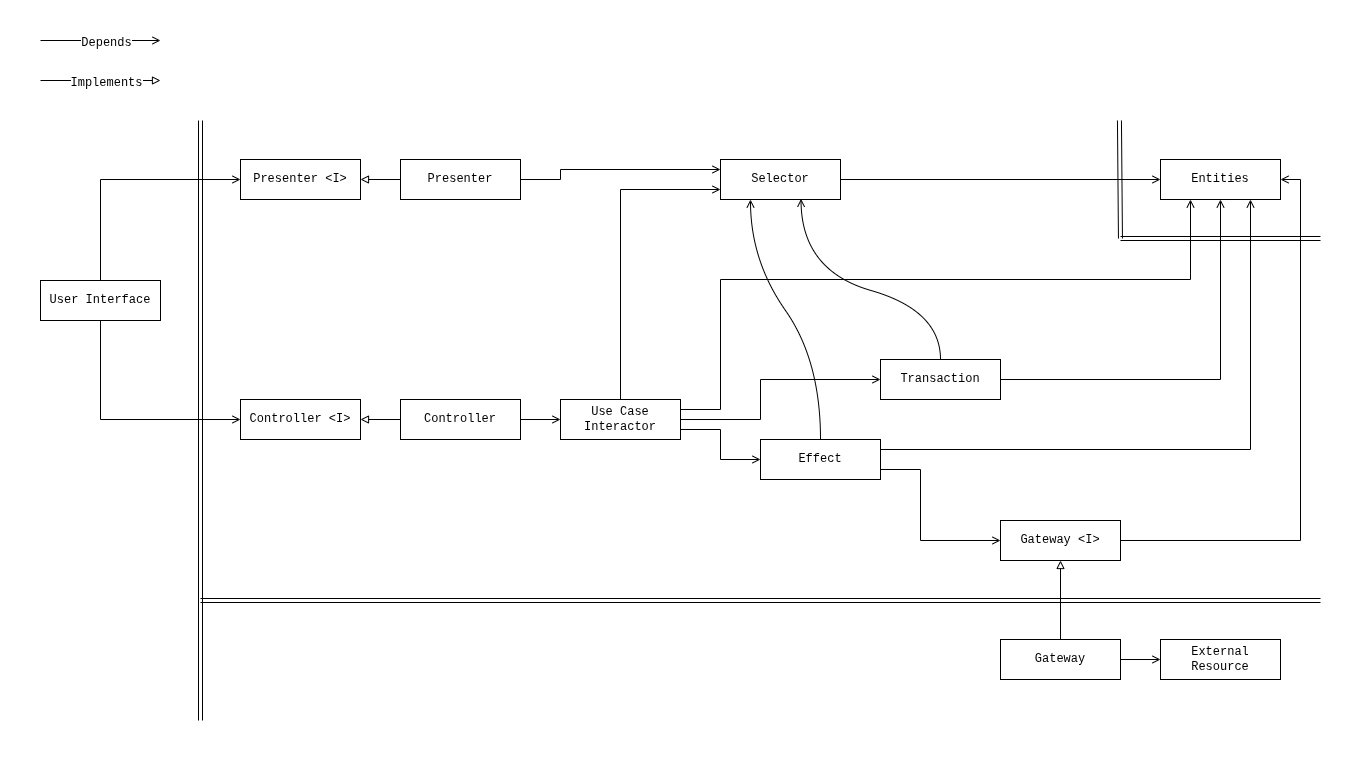

The diagram above was exported from draw.io. Its source (the exported page's mxGraphModel, read from the mxfile embedded in the PNG):
<mxGraphModel dx="2054" dy="1117" grid="1" gridSize="10" guides="1" tooltips="1" connect="1" arrows="1" fold="1" page="1" pageScale="1" pageWidth="1360" pageHeight="760" math="0" shadow="0">
  <root>
    <mxCell id="0" />
    <mxCell id="1" parent="0" />
    <mxCell id="_mrbla380fFRLsQuaa7w-15" edge="1" parent="1" source="Uf6waWobrHNzX_JEaX-0-7" style="edgeStyle=orthogonalEdgeStyle;rounded=0;orthogonalLoop=1;jettySize=auto;html=1;exitX=0.5;exitY=0;exitDx=0;exitDy=0;entryX=0;entryY=0.5;entryDx=0;entryDy=0;endArrow=open;endFill=0;" target="_mrbla380fFRLsQuaa7w-2">
      <mxGeometry relative="1" as="geometry" />
    </mxCell>
    <mxCell id="_mrbla380fFRLsQuaa7w-17" edge="1" parent="1" source="Uf6waWobrHNzX_JEaX-0-7" style="edgeStyle=orthogonalEdgeStyle;rounded=0;orthogonalLoop=1;jettySize=auto;html=1;exitX=0.5;exitY=1;exitDx=0;exitDy=0;entryX=0;entryY=0.5;entryDx=0;entryDy=0;endArrow=open;endFill=0;" target="_mrbla380fFRLsQuaa7w-3">
      <mxGeometry relative="1" as="geometry" />
    </mxCell>
    <mxCell id="Uf6waWobrHNzX_JEaX-0-7" parent="1" style="rounded=0;whiteSpace=wrap;html=1;fontFamily=Courier New;fontSize=12;" value="User Interface" vertex="1">
      <mxGeometry height="40" width="120" x="40" y="280" as="geometry" />
    </mxCell>
    <mxCell id="_mrbla380fFRLsQuaa7w-2" parent="1" style="rounded=0;whiteSpace=wrap;html=1;fontFamily=Courier New;fontSize=12;" value="Presenter &amp;lt;I&amp;gt;" vertex="1">
      <mxGeometry height="40" width="120" x="240" y="159" as="geometry" />
    </mxCell>
    <mxCell id="_mrbla380fFRLsQuaa7w-3" parent="1" style="rounded=0;whiteSpace=wrap;html=1;fontFamily=Courier New;fontSize=12;" value="Controller &amp;lt;I&amp;gt;" vertex="1">
      <mxGeometry height="40" width="120" x="240" y="399" as="geometry" />
    </mxCell>
    <mxCell id="_mrbla380fFRLsQuaa7w-18" edge="1" parent="1" source="_mrbla380fFRLsQuaa7w-4" style="edgeStyle=orthogonalEdgeStyle;rounded=0;orthogonalLoop=1;jettySize=auto;html=1;exitX=0;exitY=0.5;exitDx=0;exitDy=0;entryX=1;entryY=0.5;entryDx=0;entryDy=0;endArrow=block;endFill=0;" target="_mrbla380fFRLsQuaa7w-2">
      <mxGeometry relative="1" as="geometry" />
    </mxCell>
    <mxCell id="_mrbla380fFRLsQuaa7w-20" edge="1" parent="1" source="_mrbla380fFRLsQuaa7w-4" style="edgeStyle=orthogonalEdgeStyle;rounded=0;orthogonalLoop=1;jettySize=auto;html=1;exitX=1;exitY=0.5;exitDx=0;exitDy=0;endArrow=open;endFill=0;entryX=0;entryY=0.25;entryDx=0;entryDy=0;" target="_mrbla380fFRLsQuaa7w-8">
      <mxGeometry relative="1" as="geometry">
        <Array as="points">
          <mxPoint x="560" y="179" />
          <mxPoint x="560" y="169" />
        </Array>
      </mxGeometry>
    </mxCell>
    <mxCell id="_mrbla380fFRLsQuaa7w-4" parent="1" style="rounded=0;whiteSpace=wrap;html=1;fontFamily=Courier New;fontSize=12;" value="Presenter" vertex="1">
      <mxGeometry height="40" width="120" x="400" y="159" as="geometry" />
    </mxCell>
    <mxCell id="_mrbla380fFRLsQuaa7w-19" edge="1" parent="1" source="_mrbla380fFRLsQuaa7w-6" style="edgeStyle=orthogonalEdgeStyle;rounded=0;orthogonalLoop=1;jettySize=auto;html=1;exitX=0;exitY=0.5;exitDx=0;exitDy=0;endArrow=block;endFill=0;" target="_mrbla380fFRLsQuaa7w-3">
      <mxGeometry relative="1" as="geometry" />
    </mxCell>
    <mxCell id="_mrbla380fFRLsQuaa7w-21" edge="1" parent="1" source="_mrbla380fFRLsQuaa7w-6" style="edgeStyle=orthogonalEdgeStyle;rounded=0;orthogonalLoop=1;jettySize=auto;html=1;exitX=1;exitY=0.5;exitDx=0;exitDy=0;entryX=0;entryY=0.5;entryDx=0;entryDy=0;endArrow=open;endFill=0;" target="_mrbla380fFRLsQuaa7w-7">
      <mxGeometry relative="1" as="geometry" />
    </mxCell>
    <mxCell id="_mrbla380fFRLsQuaa7w-6" parent="1" style="rounded=0;whiteSpace=wrap;html=1;fontFamily=Courier New;fontSize=12;" value="Controller" vertex="1">
      <mxGeometry height="40" width="120" x="400" y="399" as="geometry" />
    </mxCell>
    <mxCell id="_mrbla380fFRLsQuaa7w-49" edge="1" parent="1" source="_mrbla380fFRLsQuaa7w-7" style="edgeStyle=orthogonalEdgeStyle;rounded=0;orthogonalLoop=1;jettySize=auto;html=1;entryX=0.25;entryY=1;entryDx=0;entryDy=0;exitX=1;exitY=0.25;exitDx=0;exitDy=0;endArrow=open;endFill=0;jumpStyle=gap;" target="_mrbla380fFRLsQuaa7w-11">
      <mxGeometry relative="1" as="geometry">
        <Array as="points">
          <mxPoint x="720" y="409" />
          <mxPoint x="720" y="279" />
          <mxPoint x="1190" y="279" />
        </Array>
        <mxPoint x="730" y="379" as="sourcePoint" />
      </mxGeometry>
    </mxCell>
    <mxCell id="_mrbla380fFRLsQuaa7w-51" edge="1" parent="1" source="_mrbla380fFRLsQuaa7w-7" style="edgeStyle=orthogonalEdgeStyle;rounded=0;orthogonalLoop=1;jettySize=auto;html=1;exitX=1;exitY=0.75;exitDx=0;exitDy=0;entryX=0;entryY=0.5;entryDx=0;entryDy=0;endArrow=open;endFill=0;" target="_mrbla380fFRLsQuaa7w-10">
      <mxGeometry relative="1" as="geometry">
        <Array as="points">
          <mxPoint x="720" y="429" />
          <mxPoint x="720" y="459" />
        </Array>
      </mxGeometry>
    </mxCell>
    <mxCell id="_mrbla380fFRLsQuaa7w-52" edge="1" parent="1" source="_mrbla380fFRLsQuaa7w-7" style="edgeStyle=orthogonalEdgeStyle;rounded=0;orthogonalLoop=1;jettySize=auto;html=1;entryX=0;entryY=0.5;entryDx=0;entryDy=0;endArrow=open;endFill=0;" target="_mrbla380fFRLsQuaa7w-9">
      <mxGeometry relative="1" as="geometry">
        <Array as="points">
          <mxPoint x="760" y="419" />
          <mxPoint x="760" y="379" />
        </Array>
      </mxGeometry>
    </mxCell>
    <mxCell id="_mrbla380fFRLsQuaa7w-55" edge="1" parent="1" source="_mrbla380fFRLsQuaa7w-7" style="edgeStyle=orthogonalEdgeStyle;rounded=0;orthogonalLoop=1;jettySize=auto;html=1;entryX=0;entryY=0.75;entryDx=0;entryDy=0;endArrow=open;endFill=0;exitX=0.5;exitY=0;exitDx=0;exitDy=0;" target="_mrbla380fFRLsQuaa7w-8">
      <mxGeometry relative="1" as="geometry">
        <Array as="points">
          <mxPoint x="620" y="189" />
        </Array>
      </mxGeometry>
    </mxCell>
    <mxCell id="_mrbla380fFRLsQuaa7w-7" parent="1" style="rounded=0;whiteSpace=wrap;html=1;fontFamily=Courier New;fontSize=12;" value="Use Case&lt;br&gt;Interactor" vertex="1">
      <mxGeometry height="40" width="120" x="560" y="399" as="geometry" />
    </mxCell>
    <mxCell id="_mrbla380fFRLsQuaa7w-50" edge="1" parent="1" source="_mrbla380fFRLsQuaa7w-8" style="edgeStyle=orthogonalEdgeStyle;rounded=0;orthogonalLoop=1;jettySize=auto;html=1;endArrow=open;endFill=0;exitX=1;exitY=0.5;exitDx=0;exitDy=0;" target="_mrbla380fFRLsQuaa7w-11">
      <mxGeometry relative="1" as="geometry" />
    </mxCell>
    <mxCell id="_mrbla380fFRLsQuaa7w-8" parent="1" style="rounded=0;whiteSpace=wrap;html=1;fontFamily=Courier New;fontSize=12;" value="Selector" vertex="1">
      <mxGeometry height="40" width="120" x="720" y="159" as="geometry" />
    </mxCell>
    <mxCell id="_mrbla380fFRLsQuaa7w-46" edge="1" parent="1" source="_mrbla380fFRLsQuaa7w-9" style="edgeStyle=orthogonalEdgeStyle;rounded=0;orthogonalLoop=1;jettySize=auto;html=1;exitX=1;exitY=0.5;exitDx=0;exitDy=0;entryX=0.5;entryY=1;entryDx=0;entryDy=0;endArrow=open;endFill=0;" target="_mrbla380fFRLsQuaa7w-11">
      <mxGeometry relative="1" as="geometry" />
    </mxCell>
    <mxCell id="_mrbla380fFRLsQuaa7w-9" parent="1" style="rounded=0;whiteSpace=wrap;html=1;fontFamily=Courier New;fontSize=12;" value="Transaction" vertex="1">
      <mxGeometry height="40" width="120" x="880" y="359" as="geometry" />
    </mxCell>
    <mxCell id="_mrbla380fFRLsQuaa7w-48" edge="1" parent="1" source="_mrbla380fFRLsQuaa7w-10" style="edgeStyle=orthogonalEdgeStyle;rounded=0;orthogonalLoop=1;jettySize=auto;html=1;exitX=1;exitY=0.25;exitDx=0;exitDy=0;entryX=0.75;entryY=1;entryDx=0;entryDy=0;endArrow=open;endFill=0;" target="_mrbla380fFRLsQuaa7w-11">
      <mxGeometry relative="1" as="geometry" />
    </mxCell>
    <mxCell id="_mrbla380fFRLsQuaa7w-54" edge="1" parent="1" source="_mrbla380fFRLsQuaa7w-10" style="edgeStyle=orthogonalEdgeStyle;rounded=0;orthogonalLoop=1;jettySize=auto;html=1;exitX=1;exitY=0.75;exitDx=0;exitDy=0;entryX=0;entryY=0.5;entryDx=0;entryDy=0;endArrow=open;endFill=0;" target="_mrbla380fFRLsQuaa7w-12">
      <mxGeometry relative="1" as="geometry">
        <Array as="points">
          <mxPoint x="920" y="469" />
          <mxPoint x="920" y="540" />
        </Array>
      </mxGeometry>
    </mxCell>
    <mxCell id="_mrbla380fFRLsQuaa7w-10" parent="1" style="rounded=0;whiteSpace=wrap;html=1;fontFamily=Courier New;fontSize=12;" value="Effect" vertex="1">
      <mxGeometry height="40" width="120" x="760" y="439" as="geometry" />
    </mxCell>
    <mxCell id="_mrbla380fFRLsQuaa7w-11" parent="1" style="rounded=0;whiteSpace=wrap;html=1;fontFamily=Courier New;fontSize=12;" value="Entities" vertex="1">
      <mxGeometry height="40" width="120" x="1160" y="159" as="geometry" />
    </mxCell>
    <mxCell id="_mrbla380fFRLsQuaa7w-25" edge="1" parent="1" source="_mrbla380fFRLsQuaa7w-12" style="edgeStyle=orthogonalEdgeStyle;rounded=0;orthogonalLoop=1;jettySize=auto;html=1;exitX=0.5;exitY=1;exitDx=0;exitDy=0;endArrow=none;endFill=0;startArrow=block;startFill=0;" target="_mrbla380fFRLsQuaa7w-13">
      <mxGeometry relative="1" as="geometry" />
    </mxCell>
    <mxCell id="_mrbla380fFRLsQuaa7w-12" parent="1" style="rounded=0;whiteSpace=wrap;html=1;fontFamily=Courier New;fontSize=12;" value="Gateway &amp;lt;I&amp;gt;" vertex="1">
      <mxGeometry height="40" width="120" x="1000" y="520" as="geometry" />
    </mxCell>
    <mxCell id="_mrbla380fFRLsQuaa7w-26" edge="1" parent="1" source="_mrbla380fFRLsQuaa7w-13" style="edgeStyle=orthogonalEdgeStyle;rounded=0;orthogonalLoop=1;jettySize=auto;html=1;endArrow=open;endFill=0;exitX=1;exitY=0.5;exitDx=0;exitDy=0;" target="_mrbla380fFRLsQuaa7w-14">
      <mxGeometry relative="1" as="geometry">
        <mxPoint x="1200" y="620" as="sourcePoint" />
      </mxGeometry>
    </mxCell>
    <mxCell id="iuqSwTFfIj7SjlslawJU-1" edge="1" parent="1" source="_mrbla380fFRLsQuaa7w-12" style="edgeStyle=elbowEdgeStyle;rounded=0;orthogonalLoop=1;jettySize=auto;html=1;exitX=1;exitY=0.5;exitDx=0;exitDy=0;entryX=1;entryY=0.5;entryDx=0;entryDy=0;endArrow=open;endFill=0;" target="_mrbla380fFRLsQuaa7w-11">
      <mxGeometry relative="1" as="geometry">
        <Array as="points">
          <mxPoint x="1300" y="470" />
          <mxPoint x="1320" y="410" />
        </Array>
      </mxGeometry>
    </mxCell>
    <mxCell id="_mrbla380fFRLsQuaa7w-13" parent="1" style="rounded=0;whiteSpace=wrap;html=1;fontFamily=Courier New;fontSize=12;" value="Gateway" vertex="1">
      <mxGeometry height="40" width="120" x="1000" y="639" as="geometry" />
    </mxCell>
    <mxCell id="_mrbla380fFRLsQuaa7w-14" parent="1" style="rounded=0;whiteSpace=wrap;html=1;fontFamily=Courier New;fontSize=12;" value="External&lt;br&gt;Resource" vertex="1">
      <mxGeometry height="40" width="120" x="1160" y="639" as="geometry" />
    </mxCell>
    <mxCell id="_mrbla380fFRLsQuaa7w-56" edge="1" parent="1" source="_mrbla380fFRLsQuaa7w-9" style="curved=1;endArrow=open;html=1;rounded=0;entryX=0.671;entryY=0.983;entryDx=0;entryDy=0;exitX=0.5;exitY=0;exitDx=0;exitDy=0;endFill=0;entryPerimeter=0;" target="_mrbla380fFRLsQuaa7w-8" value="">
      <mxGeometry height="50" relative="1" width="50" as="geometry">
        <Array as="points">
          <mxPoint x="940" y="310" />
          <mxPoint x="801" y="270" />
        </Array>
        <mxPoint x="920" y="539" as="sourcePoint" />
        <mxPoint x="970" y="489" as="targetPoint" />
      </mxGeometry>
    </mxCell>
    <mxCell id="_mrbla380fFRLsQuaa7w-57" edge="1" parent="1" source="_mrbla380fFRLsQuaa7w-10" style="curved=1;endArrow=open;html=1;rounded=0;exitX=0.5;exitY=0;exitDx=0;exitDy=0;entryX=0.25;entryY=1;entryDx=0;entryDy=0;endFill=0;" target="_mrbla380fFRLsQuaa7w-8" value="">
      <mxGeometry height="50" relative="1" width="50" as="geometry">
        <Array as="points">
          <mxPoint x="820" y="360" />
          <mxPoint x="750" y="260" />
        </Array>
        <mxPoint x="920" y="539" as="sourcePoint" />
        <mxPoint x="970" y="489" as="targetPoint" />
      </mxGeometry>
    </mxCell>
    <mxCell id="_mrbla380fFRLsQuaa7w-64" edge="1" parent="1" style="shape=link;html=1;rounded=0;" value="">
      <mxGeometry relative="1" width="100" as="geometry">
        <mxPoint x="200" y="720" as="sourcePoint" />
        <mxPoint x="200" y="120" as="targetPoint" />
      </mxGeometry>
    </mxCell>
    <mxCell id="_mrbla380fFRLsQuaa7w-65" edge="1" parent="1" style="shape=link;html=1;rounded=0;" value="">
      <mxGeometry relative="1" width="100" as="geometry">
        <mxPoint x="1119.95" y="238" as="sourcePoint" />
        <mxPoint x="1118.95" y="120" as="targetPoint" />
      </mxGeometry>
    </mxCell>
    <mxCell id="_mrbla380fFRLsQuaa7w-66" edge="1" parent="1" style="shape=link;html=1;rounded=0;" value="">
      <mxGeometry relative="1" width="100" as="geometry">
        <mxPoint x="1320" y="238" as="sourcePoint" />
        <mxPoint x="1120" y="238" as="targetPoint" />
      </mxGeometry>
    </mxCell>
    <mxCell id="_mrbla380fFRLsQuaa7w-67" edge="1" parent="1" style="shape=link;html=1;rounded=0;" value="">
      <mxGeometry relative="1" width="100" as="geometry">
        <mxPoint x="1320" y="600" as="sourcePoint" />
        <mxPoint x="200" y="600" as="targetPoint" />
      </mxGeometry>
    </mxCell>
    <mxCell id="jJsFdpacohcTYAcyQc1b-1" edge="1" parent="1" style="endArrow=block;html=1;rounded=0;endFill=0;" value="">
      <mxGeometry height="50" relative="1" width="50" as="geometry">
        <mxPoint x="40" y="80" as="sourcePoint" />
        <mxPoint x="160" y="80" as="targetPoint" />
      </mxGeometry>
    </mxCell>
    <mxCell id="jJsFdpacohcTYAcyQc1b-2" connectable="0" parent="jJsFdpacohcTYAcyQc1b-1" style="edgeLabel;html=1;align=center;verticalAlign=middle;resizable=0;points=[];" value="&lt;font face=&quot;Courier New&quot;&gt;&lt;span style=&quot;font-size: 12px;&quot;&gt;Implements&lt;/span&gt;&lt;/font&gt;" vertex="1">
      <mxGeometry relative="1" x="0.0833" y="-2" as="geometry">
        <mxPoint as="offset" />
      </mxGeometry>
    </mxCell>
    <mxCell id="jJsFdpacohcTYAcyQc1b-3" edge="1" parent="1" style="endArrow=open;html=1;rounded=0;endFill=0;" value="">
      <mxGeometry height="50" relative="1" width="50" as="geometry">
        <mxPoint x="40" y="40" as="sourcePoint" />
        <mxPoint x="160" y="40" as="targetPoint" />
      </mxGeometry>
    </mxCell>
    <mxCell id="jJsFdpacohcTYAcyQc1b-4" connectable="0" parent="jJsFdpacohcTYAcyQc1b-3" style="edgeLabel;html=1;align=center;verticalAlign=middle;resizable=0;points=[];" value="&lt;font face=&quot;Courier New&quot;&gt;&lt;span style=&quot;font-size: 12px;&quot;&gt;Depends&lt;/span&gt;&lt;/font&gt;" vertex="1">
      <mxGeometry relative="1" x="0.0833" y="-2" as="geometry">
        <mxPoint as="offset" />
      </mxGeometry>
    </mxCell>
    <mxCell id="S9GyCQTD5kCp_GcjpKps-1" parent="1" style="rounded=0;whiteSpace=wrap;html=1;fillColor=none;strokeColor=none;" value="" vertex="1">
      <mxGeometry height="760" width="1360" as="geometry" />
    </mxCell>
  </root>
</mxGraphModel>